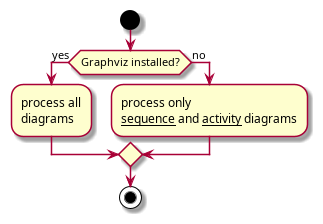

The diagram above was rendered by PlantUML. Its source (embedded in the PNG):
@startuml
start
if (Graphviz installed?) then (yes)
:process all\ndiagrams;
else (no)
:process only
__sequence__ and __activity__ diagrams;
endif
stop
@enduml